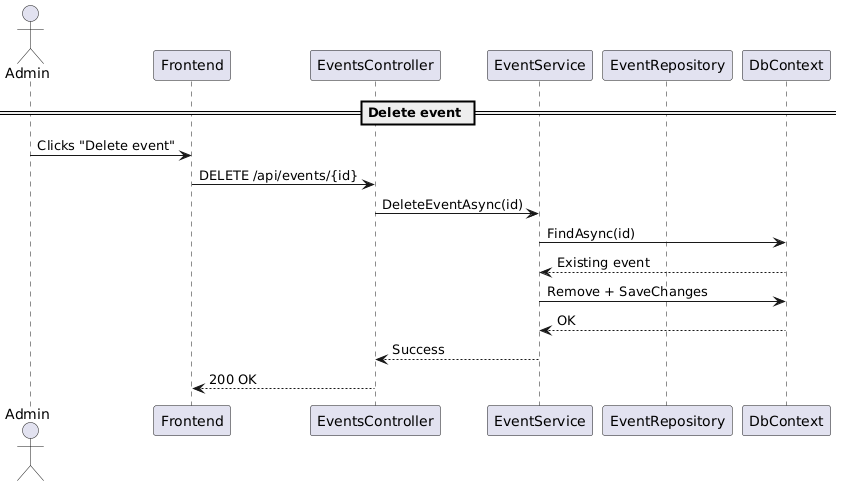

The diagram above was rendered by PlantUML. Its source (embedded in the PNG):
@startuml
actor Admin
participant "Frontend" as FE
participant "EventsController" as API
participant "EventService" as SVC
participant "EventRepository" as REPO
participant "DbContext" as DB

== Delete event ==
Admin -> FE : Clicks "Delete event"
FE -> API : DELETE /api/events/{id}
API -> SVC : DeleteEventAsync(id)
SVC -> DB : FindAsync(id)
DB --> SVC : Existing event
SVC -> DB : Remove + SaveChanges
DB --> SVC : OK
SVC --> API : Success
API --> FE : 200 OK
@enduml